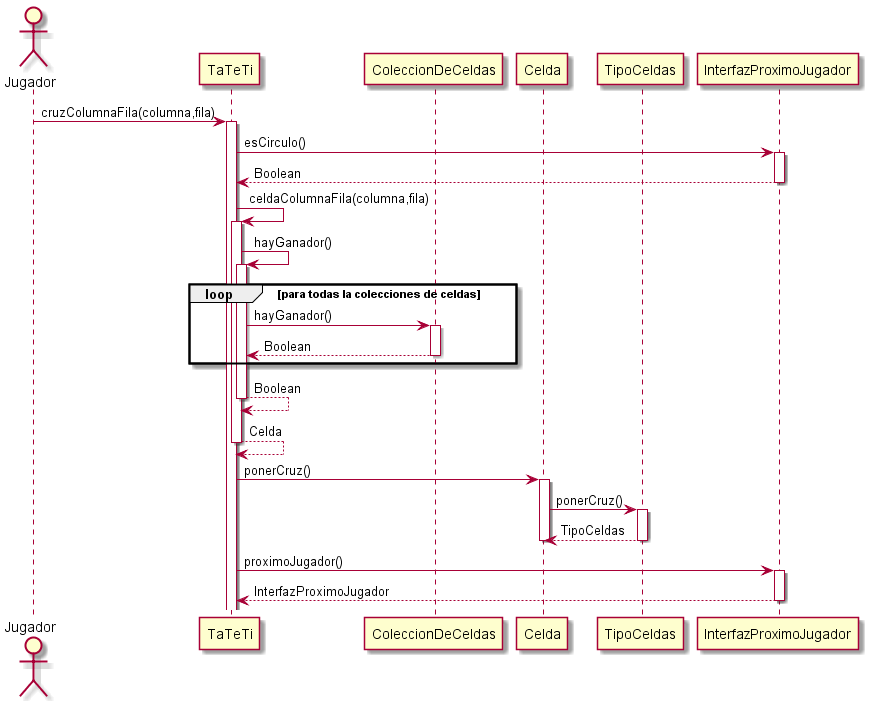

The diagram above was rendered by PlantUML. Its source (embedded in the PNG):
@startuml DiagramaDeSecuenciaTaTeTi

Actor Jugador

Participant TaTeTi
Participant ColeccionDeCeldas
Participant Celda
Participant TipoCeldas
Participant InterfazProximoJugador

Jugador -> TaTeTi: cruzColumnaFila(columna,fila)
activate TaTeTi
TaTeTi -> InterfazProximoJugador: esCirculo()
activate InterfazProximoJugador
InterfazProximoJugador --> TaTeTi: Boolean
deactivate InterfazProximoJugador
TaTeTi -> TaTeTi: celdaColumnaFila(columna,fila)
activate TaTeTi
TaTeTi -> TaTeTi: hayGanador()
activate TaTeTi
loop para todas la colecciones de celdas
    TaTeTi -> ColeccionDeCeldas: hayGanador()
    activate ColeccionDeCeldas
    ColeccionDeCeldas --> TaTeTi: Boolean
    deactivate ColeccionDeCeldas
end
TaTeTi --> TaTeTi: Boolean 
deactivate TaTeTi
TaTeTi --> TaTeTi: Celda
deactivate TaTeTi
TaTeTi -> Celda: ponerCruz()
activate Celda
Celda -> TipoCeldas: ponerCruz()
activate TipoCeldas
TipoCeldas --> Celda: TipoCeldas
deactivate TipoCeldas
deactivate Celda
TaTeTi -> InterfazProximoJugador: proximoJugador()
activate InterfazProximoJugador
InterfazProximoJugador --> TaTeTi: InterfazProximoJugador
deactivate InterfazProximoJugador

@enduml